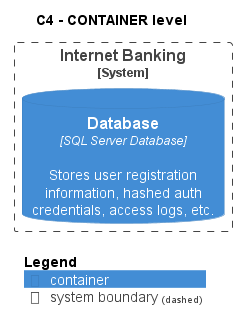

The diagram above was rendered by PlantUML. Its source (embedded in the PNG):
@startuml
!pragma layout smetana
!include ..\..\..\..\.c4s\C4_Container.puml

AddElementTag("state:new", $bgColor=green, $fontColor=#ffffff, $borderColor=green, $shadowing="False")
AddElementTag("state:changed", $bgColor=orange, $fontColor=#ffffff, $borderColor=orange, $shadowing="False")
AddElementTag("state:removed", $bgColor=red, $fontColor=#ffffff, $borderColor=red, $shadowing="False")

AddRelTag("state:new", $textColor=green, $lineColor=green)
AddRelTag("state:changed", $textColor=orange, $lineColor=orange)
AddRelTag("state:removed", $textColor=red, $lineColor=red)

SHOW_PERSON_PORTRAIT()
LAYOUT_TOP_DOWN()

skinparam linetype polyline

title C4 - CONTAINER level


System_Boundary(BigBankPlc.SoftwareSystems.InternetBanking, "Internet Banking") {
    ContainerDb(BigBankPlc.SoftwareSystems.InternetBanking.Containers.Database, "Database", "SQL Server Database", "Stores user registration information, hashed auth credentials, access logs, etc.")
}



SHOW_LEGEND()
@enduml